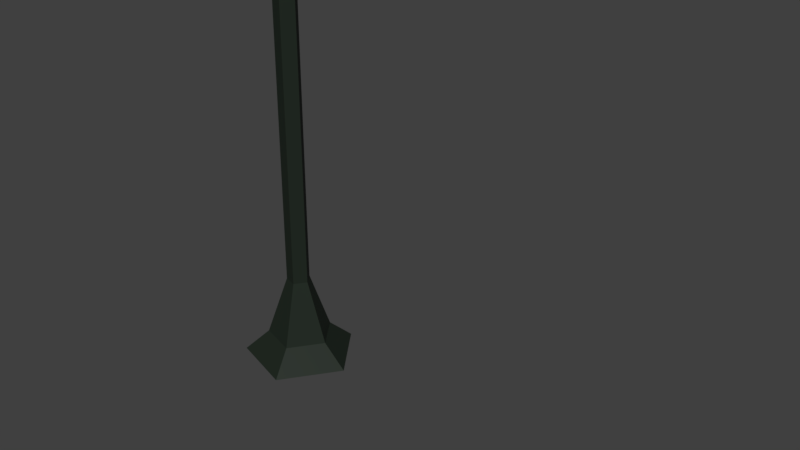 # Source: SM_Venus.blend  (saved by Blender 2.80.75; exported with 4.5.12 LTS)
import bpy
from mathutils import Matrix  # noqa: F401  (used for matrix-valued properties, if any)

bpy.ops.wm.read_factory_settings(use_empty=True)
scene = bpy.context.scene
scene.name = 'Scene'

# ---- materials (node trees are filled in below, after node groups)
mat_venus = bpy.data.materials.new('Venus')
mat_mouth_inside = bpy.data.materials.new('Mouth Inside')

# ---- material node trees
mat_venus.use_nodes = True; mat_venus.node_tree.nodes.clear()
_N = mat_venus.node_tree.nodes; _L = mat_venus.node_tree.links
n0 = _N.new('ShaderNodeOutputMaterial'); n0.name = 'Material Output'; n0.location = (300, 300)
n1 = _N.new('ShaderNodeBsdfPrincipled'); n1.name = 'Principled BSDF'; n1.location = (10, 300)
n1.distribution = 'GGX'
n1.subsurface_method = 'BURLEY'
n1.inputs[0].default_value = (0.01546, 0.02284, 0.01614, 1.0)
n1.inputs[3].default_value = 1.45
n1.inputs[13].default_value = 0.1051
n1.inputs[27].default_value = (0.0, 0.0, 0.0, 1.0)
n1.inputs[28].default_value = 1.0
_L.new(n1.outputs[0], n0.inputs[0])
n0.is_active_output = True
mat_mouth_inside.use_nodes = True; mat_mouth_inside.node_tree.nodes.clear()
_N = mat_mouth_inside.node_tree.nodes; _L = mat_mouth_inside.node_tree.links
n0 = _N.new('ShaderNodeOutputMaterial'); n0.name = 'Material Output'; n0.location = (300, 300)
n1 = _N.new('ShaderNodeBsdfPrincipled'); n1.name = 'Principled BSDF'; n1.location = (10, 300)
n1.distribution = 'GGX'
n1.subsurface_method = 'BURLEY'
n1.inputs[0].default_value = (0.04369, 0.0001159, 0.0006923, 1.0)
n1.inputs[3].default_value = 1.45
n1.inputs[13].default_value = 0.2333
n1.inputs[27].default_value = (0.0, 0.0, 0.0, 1.0)
n1.inputs[28].default_value = 1.0
_L.new(n1.outputs[0], n0.inputs[0])
n0.is_active_output = True

# ---- world
world_world = bpy.data.worlds.new('World'); scene.world = world_world
world_world.color = (0.05088, 0.05088, 0.05088)
world_world.use_sun_shadow = False
world_world.sun_shadow_jitter_overblur = 0.0

# ---- meshes
me_venus = bpy.data.meshes.new('Venus')
me_venus.from_pydata([(-0.01793, 0.6479, -2.929), (-0.03553, -0.6656, -2.964), (0.05945, -0.7007, -2.964), (0.1493, -0.6655, -2.946), (0.2276, -0.6236, -2.946), (0.4043, -0.4936, -2.938), (0.4462, -0.4441, -2.938), (0.5885, -0.2375, -2.936), (0.6231, -0.1782, -2.936), (0.6345, 4.417e-07, -2.964), (0.6166, 0.0982, -2.937), (0.6117, 0.1746, -2.937), (0.5419, 0.3421, -2.949), (0.4959, 0.4046, -2.949), (0.3087, 0.5865, -2.947), (0.2397, 0.6362, -2.946), (0.05944, 0.7007, -2.964), (-0.0755, 0.2382, -2.927), (-0.07123, -0.2382, -2.947), (-0.1155, -2.655e-07, -2.932), (-0.01581, 2.582e-08, -2.976), (0.1035, 9.473e-08, -3.029), (0.2336, 1.694e-07, -3.035), (0.3569, 2.753e-07, -3.031), (0.4608, 3.435e-07, -3.01), (0.5415, 4.186e-07, -2.975), (0.6016, 4.491e-07, -2.97), (-0.01774, 0.652, -2.844), (-0.0244, -0.6609, -2.844), (0.05945, -0.7007, -2.866), (0.1493, -0.6655, -2.884), (0.2276, -0.6236, -2.884), (0.4043, -0.4936, -2.892), (0.4462, -0.4441, -2.892), (0.5885, -0.2375, -2.888), (0.6231, -0.1782, -2.888), (0.6345, 4.417e-07, -2.866), (0.6177, 0.09811, -2.883), (0.6127, 0.1745, -2.883), (0.5422, 0.3421, -2.895), (0.4961, 0.4046, -2.894), (0.3094, 0.5865, -2.887), (0.2404, 0.6362, -2.886), (0.05944, 0.7007, -2.866), (-0.05126, -1.009e-07, -2.855), (0.09114, 9.176e-08, -2.887), (0.2362, 1.659e-07, -2.911), (0.3603, 2.726e-07, -2.912), (0.4652, 3.42e-07, -2.901), (0.543, 4.192e-07, -2.881), (0.6008, 4.488e-07, -2.87), (0.6142, 0.1364, -2.937), (0.6152, 0.1363, -2.883), (0.6171, 0.09816, -2.91), (0.6122, 0.1746, -2.91), (0.7771, 0.1562, -2.887), (0.5189, 0.3733, -2.949), (0.5191, 0.3733, -2.895), (0.5421, 0.3421, -2.922), (0.496, 0.4046, -2.922), (0.6125, 0.4514, -2.892), (0.2742, 0.6113, -2.946), (0.2749, 0.6113, -2.887), (0.2401, 0.6362, -2.916), (0.3091, 0.5865, -2.917), (0.3361, 0.7327, -2.887), (0.6058, -0.2079, -2.936), (0.6058, -0.2079, -2.888), (0.6231, -0.1782, -2.912), (0.5885, -0.2375, -2.912), (0.7343, -0.2705, -2.884), (0.4253, -0.4689, -2.938), (0.4253, -0.4689, -2.892), (0.4043, -0.4936, -2.915), (0.4462, -0.4441, -2.915), (0.5455, -0.5642, -2.885), (0.1885, -0.6446, -2.946), (0.1885, -0.6446, -2.884), (0.1493, -0.6655, -2.915), (0.2276, -0.6236, -2.915), (0.2037, -0.7917, -2.885), (0.08366, -0.2949, -0.002413), (-0.2638, -0.1833, -0.002413), (-0.265, 0.1816, -0.002413), (0.08166, 0.2956, -0.002413), (0.2972, 0.001056, -0.002413), (0.006711, -0.0608, -0.4567), (-0.06492, -0.03779, -0.4567), (-0.06517, 0.03744, -0.4567), (0.006297, 0.06093, -0.4567), (0.05072, 0.000218, -0.4567), (0.006711, -0.0608, -0.9159), (-0.06492, -0.03779, -0.9159), (-0.06517, 0.03744, -0.9159), (0.006297, 0.06093, -0.9159), (0.05072, 0.0002179, -0.9159), (0.006711, -0.0608, -1.375), (-0.06492, -0.03779, -1.375), (-0.06517, 0.03744, -1.375), (0.006297, 0.06093, -1.375), (0.05072, 0.0002177, -1.375), (0.006711, -0.0608, -1.834), (-0.06492, -0.03779, -1.834), (-0.06517, 0.03744, -1.834), (0.006297, 0.06093, -1.834), (0.05072, 0.0002176, -1.834), (0.006711, -0.0608, -2.293), (-0.06492, -0.03779, -2.293), (-0.06517, 0.03744, -2.293), (0.006297, 0.06093, -2.293), (0.05072, 0.0002174, -2.293), (-0.01327, -0.242, -2.736), (-0.2223, -0.1529, -2.741), (-0.2233, 0.1515, -2.741), (-0.01327, 0.2231, -2.736), (-0.01327, -0.01522, -2.736), (0.02063, -0.1031, -2.587), (-0.1009, -0.06411, -2.587), (0.01993, 0.1034, -2.587), (0.09529, 0.0003688, -2.587), (-0.1013, 0.06351, -2.587), (-0.1576, -0.1056, -0.1229), (-0.1583, 0.1047, -0.1229), (0.1656, 0.0006085, -0.1229), (0.04258, -0.1699, -0.1229), (0.04143, 0.1703, -0.1229), (-0.01327, -0.6562, -2.732), (-0.01327, 0.6562, -2.732), (0.07442, 0.6464, -2.731), (0.1203, 0.6172, -2.748), (0.197, 0.5895, -2.748), (0.3912, 0.5022, -2.755), (0.4347, 0.4616, -2.755), (0.5855, 0.2345, -2.761), (0.6276, 0.1881, -2.761), (0.6429, -8.294e-07, -2.732), (0.6309, -0.03673, -2.749), (0.6253, -0.1135, -2.749), (0.533, -0.2703, -2.762), (0.4652, -0.3709, -2.752), (0.3035, -0.5411, -2.749), (0.2378, -0.5832, -2.749), (0.05185, -0.6588, -2.731), (0.009044, -4.561e-07, -2.73), (0.147, -4.956e-07, -2.68), (0.2747, -5.581e-07, -2.666), (0.3879, -6.567e-07, -2.671), (0.4833, -7.255e-07, -2.689), (0.5574, -8.051e-07, -2.722), (0.6126, -8.343e-07, -2.726), (0.07447, 0.6465, -2.822), (0.1203, 0.6172, -2.805), (0.197, 0.5895, -2.805), (0.3911, 0.5022, -2.797), (0.4347, 0.4616, -2.797), (0.5856, 0.2345, -2.805), (0.6277, 0.1881, -2.805), (0.6429, -8.588e-07, -2.822), (0.631, -0.03663, -2.803), (0.6254, -0.1134, -2.803), (0.5331, -0.2702, -2.807), (0.4652, -0.3708, -2.8), (0.3036, -0.5411, -2.804), (0.2378, -0.5832, -2.804), (0.05185, -0.6588, -2.822), (0.008792, -4.859e-07, -2.822), (0.1439, -5.311e-07, -2.803), (0.2771, -5.921e-07, -2.781), (0.3911, -6.896e-07, -2.779), (0.4874, -7.568e-07, -2.79), (0.5589, -8.336e-07, -2.808), (0.6119, -8.642e-07, -2.818), (0.6281, -0.07514, -2.749), (0.6282, -0.07504, -2.803), (0.631, -0.03668, -2.776), (0.6254, -0.1135, -2.776), (0.7915, -0.08826, -2.803), (0.5237, -0.3217, -2.752), (0.5238, -0.3216, -2.8), (0.5331, -0.2703, -2.784), (0.4652, -0.3708, -2.776), (0.6914, -0.3547, -2.804), (0.2707, -0.5622, -2.749), (0.2707, -0.5621, -2.804), (0.2378, -0.5832, -2.777), (0.3035, -0.5411, -2.777), (0.3548, -0.6579, -2.804), (0.6066, 0.2113, -2.761), (0.6066, 0.2113, -2.805), (0.6277, 0.1881, -2.783), (0.5855, 0.2345, -2.783), (0.7001, 0.315, -2.807), (0.4129, 0.4819, -2.755), (0.4129, 0.4819, -2.797), (0.3911, 0.5022, -2.776), (0.4347, 0.4616, -2.776), (0.503, 0.5665, -2.804), (0.1587, 0.6034, -2.748), (0.1587, 0.6034, -2.805), (0.1203, 0.6172, -2.776), (0.197, 0.5895, -2.776), (0.1864, 0.8222, -2.804), (-0.2578, -0.1529, -2.812), (-0.2589, 0.1515, -2.812), (-0.2312, -0.1485, -2.869), (-0.2322, 0.156, -2.869), (-0.2045, -0.1485, -2.88), (-0.2056, 0.156, -2.88), (-0.1955, -0.4567, -2.867), (-0.2133, -0.4028, -2.822), (-0.1778, 0.4745, -2.867), (-0.1822, 0.3628, -2.822), (-0.2133, -0.4028, -2.732), (-0.1822, 0.3628, -2.732)], [], [(1, 18, 19, 20), (20, 19, 17, 0), (2, 1, 20, 21), (21, 20, 0, 16), (3, 2, 21, 22), (22, 21, 16, 15), (76, 3, 22), (14, 23, 61), (5, 4, 23, 24), (24, 23, 14, 13), (71, 5, 24), (12, 25, 56), (7, 6, 25, 26), (26, 25, 12, 11), (66, 7, 26), (10, 9, 51), (29, 45, 44, 28), (45, 43, 27, 44), (30, 46, 45, 29), (46, 42, 43, 45), (31, 47, 77), (42, 46, 62), (32, 48, 47, 31), (48, 40, 41, 47), (33, 49, 72), (40, 48, 57), (34, 50, 49, 33), (50, 38, 39, 49), (35, 36, 67), (38, 50, 52), (65, 63, 42, 62), (70, 68, 35, 67), (15, 16, 63), (8, 9, 68), (1, 2, 29, 28), (16, 0, 27, 43), (37, 36, 53), (30, 29, 78), (209, 204, 206, 208), (55, 54, 38, 52), (80, 79, 31, 77), (205, 211, 210, 207), (11, 12, 54), (32, 31, 73), (1, 28, 209, 208), (60, 59, 40, 57), (75, 74, 33, 72), (27, 0, 210, 211), (13, 14, 59), (34, 33, 69), (54, 39, 38), (58, 39, 54), (53, 55, 52, 37), (10, 51, 55, 53), (51, 11, 54, 55), (9, 10, 53), (36, 9, 53), (36, 37, 52), (50, 36, 52), (26, 11, 51), (9, 26, 51), (12, 58, 54), (59, 41, 40), (64, 41, 59), (58, 60, 57, 39), (12, 56, 60, 58), (56, 13, 59, 60), (49, 39, 57), (48, 49, 57), (24, 13, 56), (25, 24, 56), (14, 64, 59), (63, 43, 42), (16, 43, 63), (64, 65, 62, 41), (14, 61, 65, 64), (61, 15, 63, 65), (47, 41, 62), (46, 47, 62), (22, 15, 61), (23, 22, 61), (6, 7, 69), (74, 6, 69), (68, 36, 35), (9, 36, 68), (69, 70, 67, 34), (7, 66, 70, 69), (66, 8, 68, 70), (67, 50, 34), (36, 50, 67), (8, 66, 9), (9, 66, 26), (33, 74, 69), (73, 75, 72, 32), (5, 71, 75, 73), (71, 6, 74, 75), (4, 5, 73), (79, 4, 73), (72, 48, 32), (49, 48, 72), (6, 71, 25), (25, 71, 24), (31, 79, 73), (78, 80, 77, 30), (3, 76, 80, 78), (76, 4, 79, 80), (2, 3, 78), (29, 2, 78), (77, 46, 30), (47, 46, 77), (4, 76, 23), (23, 76, 22), (82, 81, 85, 84, 83), (90, 95, 94, 89), (122, 88, 87, 121), (124, 86, 90, 123), (125, 89, 88, 122), (121, 87, 86, 124), (123, 90, 89, 125), (91, 96, 100, 95), (88, 93, 92, 87), (86, 91, 95, 90), (89, 94, 93, 88), (87, 92, 91, 86), (100, 105, 104, 99), (94, 99, 98, 93), (92, 97, 96, 91), (95, 100, 99, 94), (93, 98, 97, 92), (101, 106, 110, 105), (98, 103, 102, 97), (96, 101, 105, 100), (99, 104, 103, 98), (97, 102, 101, 96), (117, 112, 111, 116), (104, 109, 108, 103), (102, 107, 106, 101), (105, 110, 109, 104), (103, 108, 107, 102), (112, 113, 114, 115, 111), (119, 115, 114, 118), (120, 113, 112, 117), (116, 111, 115, 119), (118, 114, 113, 120), (109, 118, 120, 108), (106, 116, 119, 110), (108, 120, 117, 107), (110, 119, 118, 109), (107, 117, 116, 106), (85, 123, 125, 84), (82, 121, 124, 81), (84, 125, 122, 83), (81, 124, 123, 85), (83, 122, 121, 82), (127, 114, 115, 143), (143, 115, 111, 126), (128, 127, 143, 144), (144, 143, 126, 142), (129, 128, 144, 145), (145, 144, 142, 141), (197, 129, 145), (140, 146, 182), (131, 130, 146, 147), (147, 146, 140, 139), (192, 131, 147), (138, 148, 177), (133, 132, 148, 149), (149, 148, 138, 137), (187, 133, 149), (136, 135, 172), (27, 165, 44), (165, 28, 44), (150, 166, 165, 27), (166, 164, 28, 165), (151, 167, 166, 150), (167, 163, 164, 166), (152, 168, 198), (163, 167, 183), (153, 169, 168, 152), (169, 161, 162, 168), (154, 170, 193), (161, 169, 178), (155, 171, 170, 154), (171, 159, 160, 170), (156, 157, 188), (159, 171, 173), (186, 184, 163, 183), (191, 189, 156, 188), (141, 142, 184), (134, 135, 189), (127, 128, 150, 27), (142, 126, 28, 164), (158, 157, 174), (151, 150, 199), (202, 204, 209), (176, 175, 159, 173), (201, 200, 152, 198), (211, 205, 203), (137, 138, 175), (153, 152, 194), (209, 212, 112, 202), (181, 180, 161, 178), (196, 195, 154, 193), (211, 203, 113, 213), (139, 140, 180), (155, 154, 190), (175, 160, 159), (179, 160, 175), (174, 176, 173, 158), (136, 172, 176, 174), (172, 137, 175, 176), (135, 136, 174), (157, 135, 174), (157, 158, 173), (171, 157, 173), (149, 137, 172), (135, 149, 172), (138, 179, 175), (180, 162, 161), (185, 162, 180), (179, 181, 178, 160), (138, 177, 181, 179), (177, 139, 180, 181), (170, 160, 178), (169, 170, 178), (147, 139, 177), (148, 147, 177), (140, 185, 180), (184, 164, 163), (142, 164, 184), (185, 186, 183, 162), (140, 182, 186, 185), (182, 141, 184, 186), (168, 162, 183), (167, 168, 183), (145, 141, 182), (146, 145, 182), (132, 133, 190), (195, 132, 190), (189, 157, 156), (135, 157, 189), (190, 191, 188, 155), (133, 187, 191, 190), (187, 134, 189, 191), (188, 171, 155), (157, 171, 188), (134, 187, 135), (135, 187, 149), (154, 195, 190), (194, 196, 193, 153), (131, 192, 196, 194), (192, 132, 195, 196), (130, 131, 194), (200, 130, 194), (193, 169, 153), (170, 169, 193), (132, 192, 148), (148, 192, 147), (152, 200, 194), (199, 201, 198, 151), (129, 197, 201, 199), (197, 130, 200, 201), (128, 129, 199), (150, 128, 199), (198, 167, 151), (168, 167, 198), (130, 197, 146), (146, 197, 145), (112, 113, 203, 202), (202, 203, 205, 204), (204, 205, 207, 206), (207, 17, 19), (206, 207, 19), (206, 19, 18), (18, 1, 208, 206), (0, 17, 207, 210), (126, 212, 209, 28), (27, 211, 213, 127), (114, 127, 213, 113), (112, 212, 126, 111)])
me_venus.polygons.foreach_set('material_index', [0, 0, 0, 0, 0, 0, 0, 0, 0, 0, 0, 0, 0, 0, 0, 0, 1, 1, 1, 1, 1, 1, 1, 1, 1, 1, 1, 1, 1, 1, 0, 0, 0, 0, 0, 0, 0, 1, 0, 0, 0, 0, 0, 0, 0, 0, 0, 0, 0, 0, 0, 0, 0, 0, 0, 0, 0, 1, 1, 0, 0, 0, 0, 0, 0, 0, 0, 1, 1, 0, 0, 0, 0, 0, 0, 0, 0, 1, 1, 0, 0, 0, 0, 0, 0, 0, 0, 0, 1, 1, 0, 0, 0, 0, 0, 0, 0, 0, 1, 1, 0, 0, 0, 0, 0, 0, 0, 0, 1, 1, 0, 0, 0, 0, 0, 0, 0, 0, 0, 0, 0, 0, 0, 0, 0, 0, 0, 0, 0, 0, 0, 0, 0, 0, 0, 0, 0, 0, 0, 0, 0, 0, 0, 0, 0, 0, 0, 0, 0, 0, 0, 0, 0, 0, 0, 0, 0, 0, 0, 0, 0, 0, 0, 0, 0, 0, 0, 0, 0, 0, 1, 1, 1, 1, 1, 1, 1, 1, 1, 1, 1, 1, 1, 1, 1, 1, 0, 0, 0, 0, 0, 0, 0, 0, 0, 0, 0, 0, 0, 0, 0, 0, 0, 0, 0, 0, 1, 0, 0, 0, 0, 0, 0, 1, 1, 0, 0, 0, 0, 0, 0, 0, 0, 1, 1, 0, 0, 0, 0, 0, 0, 0, 0, 1, 1, 0, 0, 0, 0, 0, 0, 0, 0, 0, 1, 1, 0, 0, 0, 0, 0, 0, 0, 0, 1, 1, 0, 0, 0, 0, 0, 0, 0, 0, 1, 1, 0, 0, 0, 0, 0, 0, 0, 0, 0, 0, 0, 0, 0, 0])
_uv = me_venus.uv_layers.new(name='UVMap')
_uv.uv.foreach_set('vector', [0.0, 0.0, 0.0, 0.0, 0.0, 0.0, 0.0, 0.0, 0.0, 0.0, 0.0, 0.0, 0.0, 0.0, 0.0, 0.0, 0.0, 0.0, 0.0, 0.0, 0.0, 0.0, 0.0, 0.0, 0.0, 0.0, 0.0, 0.0, 0.0, 0.0, 0.0, 0.0, 0.0, 0.0, 0.0, 0.0, 0.0, 0.0, 0.0, 0.0, 0.0, 0.0, 0.0, 0.0, 0.0, 0.0, 0.0, 0.0, 0.0, 0.0, 0.0, 0.0, 0.0, 0.0, 0.0, 0.0, 0.0, 0.0, 0.0, 0.0, 0.0, 0.0, 0.0, 0.0, 0.0, 0.0, 0.0, 0.0, 0.0, 0.0, 0.0, 0.0, 0.0, 0.0, 0.0, 0.0, 0.0, 0.0, 0.0, 0.0, 0.0, 0.0, 0.0, 0.0, 0.0, 0.0, 0.0, 0.0, 0.0, 0.0, 0.0, 0.0, 0.0, 0.0, 0.0, 0.0, 0.0, 0.0, 0.0, 0.0, 0.0, 0.0, 0.0, 0.0, 0.0, 0.0, 0.0, 0.0, 0.0, 0.0, 0.0, 0.0, 0.0, 0.0, 0.0, 0.0, 0.0, 0.0, 0.0, 0.0, 0.0, 0.0, 0.0, 0.0, 0.0, 0.0, 0.0, 0.0, 0.0, 0.0, 0.0, 0.0, 0.0, 0.0, 0.0, 0.0, 0.0, 0.0, 0.0, 0.0, 0.0, 0.0, 0.0, 0.0, 0.0, 0.0, 0.0, 0.0, 0.0, 0.0, 0.0, 0.0, 0.0, 0.0, 0.0, 0.0, 0.0, 0.0, 0.0, 0.0, 0.0, 0.0, 0.0, 0.0, 0.0, 0.0, 0.0, 0.0, 0.0, 0.0, 0.0, 0.0, 0.0, 0.0, 0.0, 0.0, 0.0, 0.0, 0.0, 0.0, 0.0, 0.0, 0.0, 0.0, 0.0, 0.0, 0.0, 0.0, 0.0, 0.0, 0.0, 0.0, 0.0, 0.0, 0.0, 0.0, 0.0, 0.0, 0.0, 0.0, 0.0, 0.0, 0.0, 0.0, 0.0, 0.0, 0.0, 0.0, 0.0, 0.0, 0.0, 0.0, 0.0, 0.0, 0.0, 0.0, 0.0, 0.0, 0.0, 0.0, 0.0, 0.0, 0.0, 0.0, 0.0, 0.0, 0.0, 0.0, 0.0, 0.0, 0.0, 0.0, 0.0, 0.0, 0.0, 0.0, 0.0, 0.0, 0.0, 0.0, 0.0, 0.0, 0.0, 0.0, 0.0, 0.0, 0.0, 0.0, 0.0, 0.0, 0.0, 0.0, 0.0, 0.0, 0.0, 0.0, 0.0, 0.0, 0.0, 0.0, 0.0, 0.0, 0.0, 0.0, 0.0, 0.0, 0.0, 0.0, 0.0, 0.0, 0.0, 0.0, 0.0, 0.0, 0.0, 0.0, 0.0, 0.0, 0.0, 0.0, 0.0, 0.0, 0.0, 0.0, 0.0, 0.0, 0.0, 0.0, 0.0, 0.0, 0.0, 0.0, 0.0, 0.0, 0.0, 0.0, 0.0, 0.0, 0.0, 0.0, 0.0, 0.0, 0.0, 0.0, 0.0, 0.0, 0.0, 0.0, 0.0, 0.0, 0.0, 0.0, 0.0, 0.0, 0.0, 0.0, 0.0, 0.0, 0.0, 0.0, 0.0, 0.0, 0.0, 0.0, 0.0, 0.0, 0.0, 0.0, 0.0, 0.0, 0.0, 0.0, 0.0, 0.0, 0.0, 0.0, 0.0, 0.0, 0.0, 0.0, 0.0, 0.0, 0.0, 0.0, 0.0, 0.0, 0.0, 0.0, 0.0, 0.0, 0.0, 0.0, 0.0, 0.0, 0.0, 0.0, 0.0, 0.0, 0.0, 0.0, 0.0, 0.0, 0.0, 0.0, 0.0, 0.0, 0.0, 0.0, 0.0, 0.0, 0.0, 0.0, 0.0, 0.0, 0.0, 0.0, 0.0, 0.0, 0.0, 0.0, 0.0, 0.0, 0.0, 0.0, 0.0, 0.0, 0.0, 0.0, 0.0, 0.0, 0.0, 0.0, 0.0, 0.0, 0.0, 0.0, 0.0, 0.0, 0.0, 0.0, 0.0, 0.0, 0.0, 0.0, 0.0, 0.0, 0.0, 0.0, 0.0, 0.0, 0.0, 0.0, 0.0, 0.0, 0.0, 0.0, 0.0, 0.0, 0.0, 0.0, 0.0, 0.0, 0.0, 0.0, 0.0, 0.0, 0.0, 0.0, 0.0, 0.0, 0.0, 0.0, 0.0, 0.0, 0.0, 0.0, 0.0, 0.0, 0.0, 0.0, 0.0, 0.0, 0.0, 0.0, 0.0, 0.0, 0.0, 0.0, 0.0, 0.0, 0.0, 0.0, 0.0, 0.0, 0.0, 0.0, 0.0, 0.0, 0.0, 0.0, 0.0, 0.0, 0.0, 0.0, 0.0, 0.0, 0.0, 0.0, 0.0, 0.0, 0.0, 0.0, 0.0, 0.0, 0.0, 0.0, 0.0, 0.0, 0.0, 0.0, 0.0, 0.0, 0.0, 0.0, 0.0, 0.0, 0.0, 0.0, 0.0, 0.0, 0.0, 0.0, 0.0, 0.0, 0.0, 0.0, 0.0, 0.0, 0.0, 0.0, 0.0, 0.0, 0.0, 0.0, 0.0, 0.0, 0.0, 0.0, 0.0, 0.0, 0.0, 0.0, 0.0, 0.0, 0.0, 0.0, 0.0, 0.0, 0.0, 0.0, 0.0, 0.0, 0.0, 0.0, 0.0, 0.0, 0.0, 0.0, 0.0, 0.0, 0.0, 0.0, 0.0, 0.0, 0.0, 0.0, 0.0, 0.0, 0.0, 0.0, 0.0, 0.0, 0.0, 0.0, 0.0, 0.0, 0.0, 0.0, 0.0, 0.0, 0.0, 0.0, 0.0, 0.0, 0.0, 0.0, 0.0, 0.0, 0.0, 0.0, 0.0, 0.0, 0.0, 0.0, 0.0, 0.0, 0.0, 0.0, 0.0, 0.0, 0.0, 0.0, 0.0, 0.0, 0.0, 0.0, 0.0, 0.0, 0.0, 0.0, 0.0, 0.0, 0.0, 0.0, 0.0, 0.0, 0.0, 0.0, 0.0, 0.0, 0.0, 0.0, 0.0, 0.0, 0.0, 0.0, 0.0, 0.0, 0.0, 0.0, 0.0, 0.0, 0.0, 0.0, 0.0, 0.0, 0.0, 0.0, 0.0, 0.0, 0.0, 0.0, 0.0, 0.0, 0.0, 0.0, 0.0, 0.0, 0.0, 0.0, 0.0, 0.0, 0.0, 0.0, 0.0, 0.0, 0.0, 0.0, 0.0, 0.0, 0.0, 0.0, 0.0, 0.0, 0.0, 0.0, 0.0, 0.0, 0.0, 0.0, 0.0, 0.0, 0.0, 0.0, 0.0, 0.0, 0.0, 0.0, 0.0, 0.0, 0.0, 0.0, 0.0, 0.0, 0.0, 0.0, 0.0, 0.0, 0.0, 0.0, 0.0, 0.0, 0.0, 0.0, 0.0, 0.0, 0.0, 0.0, 0.0, 0.0, 0.0, 0.0, 0.0, 0.0, 0.0, 0.0, 0.0, 0.0, 0.0, 0.0, 0.0, 0.0, 0.0, 0.0, 0.0, 0.0, 0.0, 0.0, 0.0, 0.0, 0.0, 0.0, 0.0, 0.0, 0.0, 0.0, 0.0, 0.0, 0.0, 0.0, 0.0, 0.0, 0.0, 0.0, 0.0, 0.0, 0.0, 0.0, 0.0, 0.0, 0.0, 0.0, 0.0, 0.0, 0.0, 0.0, 0.0, 0.0, 0.0, 0.0, 0.0, 0.0, 0.0, 0.0, 0.0, 0.0, 0.0, 0.0, 0.0, 0.0, 0.0, 0.0, 0.0, 0.0, 0.0, 0.0, 0.0, 0.0, 0.0, 0.0, 0.0, 0.0, 0.0, 0.0, 0.0, 0.0, 0.0, 0.0, 0.0, 0.0, 0.0, 0.0, 0.0, 0.0, 0.0, 0.0, 0.0, 0.0, 0.0, 0.0, 0.0, 0.0, 0.0, 0.0, 0.0, 0.0, 0.0, 0.0, 0.0, 0.0, 0.0, 0.0, 0.0, 0.0, 0.0, 0.0, 0.0, 0.0, 0.0, 0.0, 0.0, 0.0, 0.0, 0.0, 0.0, 0.0, 0.0, 0.0, 0.0, 0.0, 0.0, 0.0, 0.0, 0.0, 0.0, 0.0, 0.0, 0.0, 0.0, 0.0, 0.0, 0.0, 0.0, 0.0, 0.0, 0.0, 0.0, 0.0, 0.0, 0.0, 0.0, 0.0, 0.0, 0.0, 0.0, 0.0, 0.0, 0.0, 0.0, 0.0, 0.0, 0.0, 0.0, 0.0, 0.0, 0.0, 0.0, 0.0, 0.0, 0.0, 0.0, 0.0, 0.0, 0.0, 0.0, 0.0, 0.0, 0.0, 0.0, 0.0, 0.0, 0.0, 0.0, 0.0, 0.0, 0.0, 0.0, 0.0, 0.0, 0.0, 0.0, 0.0, 0.0, 0.0, 0.0, 0.0, 0.0, 0.0, 0.0, 0.0, 0.0, 0.0, 0.0, 0.0, 0.0, 0.0, 0.0, 0.0, 0.0, 0.0, 0.0, 0.0, 0.0, 0.0, 0.0, 0.0, 0.0, 0.0, 0.0, 0.0, 0.0, 0.0, 0.0, 0.0, 0.0, 0.0, 0.0, 0.0, 0.0, 0.0, 0.0, 0.0, 0.0, 0.0, 0.0, 0.0, 0.0, 0.0, 0.0, 0.0, 0.0, 0.0, 0.0, 0.0, 0.0, 0.0, 0.0, 0.0, 0.0, 0.0, 0.0, 0.0, 0.0, 0.0, 0.0, 0.0, 0.0, 0.0, 0.0, 0.0, 0.0, 0.0, 0.0, 0.0, 0.0, 0.0, 0.0, 0.0, 0.0, 0.0, 0.0, 0.0, 0.0, 0.0, 0.0, 0.0, 0.0, 0.0, 0.0, 0.0, 0.0, 0.0, 0.0, 0.0, 0.0, 0.0, 0.0, 0.0, 0.0, 0.0, 0.0, 0.0, 0.0, 0.0, 0.0, 0.0, 0.0, 0.0, 0.0, 0.0, 0.0, 0.0, 0.0, 0.0, 0.0, 0.0, 0.0, 0.0, 0.0, 0.0, 0.0, 0.0, 0.0, 0.0, 0.0, 0.0, 0.0, 0.0, 0.0, 0.0, 0.0, 0.0, 0.0, 0.0, 0.0, 0.0, 0.0, 0.0, 0.0, 0.0, 0.0, 0.0, 0.0, 0.0, 0.0, 0.0, 0.0, 0.0, 0.0, 0.0, 0.0, 0.0, 0.0, 0.0, 0.0, 0.0, 0.0, 0.0, 0.0, 0.0, 0.0, 0.0, 0.0, 0.0, 0.0, 0.0, 0.0, 0.0, 0.0, 0.0, 0.0, 0.0, 0.0, 0.0, 0.0, 0.0, 0.0, 0.0, 0.0, 0.0, 0.0, 0.0, 0.0, 0.0, 0.0, 0.0, 0.0, 0.0, 0.0, 0.0, 0.0, 0.0, 0.0, 0.0, 0.0, 0.0, 0.0, 0.0, 0.0, 0.0, 0.0, 0.0, 0.0, 0.0, 0.0, 0.0, 0.0, 0.0, 0.0, 0.0, 0.0, 0.0, 0.0, 0.0, 0.0, 0.0, 0.0, 0.0, 0.0, 0.0, 0.0, 0.0, 0.0, 0.0, 0.0, 0.0, 0.0, 0.0, 0.0, 0.0, 0.0, 0.0, 0.0, 0.0, 0.0, 0.0, 0.0, 0.0, 0.0, 0.0, 0.0, 0.0, 0.0, 0.0, 0.0, 0.0, 0.0, 0.0, 0.0, 0.0, 0.0, 0.0, 0.0, 0.0, 0.0, 0.0, 0.0, 0.0, 0.0, 0.0, 0.0, 0.0, 0.0, 0.0, 0.0, 0.0, 0.0, 0.0, 0.0, 0.0, 0.0, 0.0, 0.0, 0.0, 0.0, 0.0, 0.0, 0.0, 0.0, 0.0, 0.0, 0.0, 0.0, 0.0, 0.0, 0.0, 0.0, 0.0, 0.0, 0.0, 0.0, 0.0, 0.0, 0.0, 0.0, 0.0, 0.0, 0.0, 0.0, 0.0, 0.0, 0.0, 0.0, 0.0, 0.0, 0.0, 0.0, 0.0, 0.0, 0.0, 0.0, 0.0, 0.0, 0.0, 0.0, 0.0, 0.0, 0.0, 0.0, 0.0, 0.0, 0.0, 0.0, 0.0, 0.0, 0.0, 0.0, 0.0, 0.0, 0.0, 0.0, 0.0, 0.0, 0.0, 0.0, 0.0, 0.0, 0.0, 0.0, 0.0, 0.0, 0.0, 0.0, 0.0, 0.0, 0.0, 0.0, 0.0, 0.0, 0.0, 0.0, 0.0, 0.0, 0.0, 0.0, 0.0, 0.0, 0.0, 0.0, 0.0, 0.0, 0.0, 0.0, 0.0, 0.0, 0.0, 0.0, 0.0, 0.0, 0.0, 0.0, 0.0, 0.0, 0.0, 0.0, 0.0, 0.0, 0.0, 0.0, 0.0, 0.0, 0.0, 0.0, 0.0, 0.0, 0.0, 0.0, 0.0, 0.0, 0.0, 0.0, 0.0, 0.0, 0.0, 0.0, 0.0, 0.0, 0.0, 0.0, 0.0, 0.0, 0.0, 0.0, 0.0, 0.0, 0.0, 0.0, 0.0, 0.0, 0.0, 0.0, 0.0, 0.0, 0.0, 0.0, 0.0, 0.0, 0.0, 0.0, 0.0, 0.0, 0.0, 0.0, 0.0, 0.0, 0.0, 0.0, 0.0, 0.0, 0.0, 0.0, 0.0, 0.0, 0.0, 0.0, 0.0, 0.0, 0.0, 0.0, 0.0, 0.0, 0.0, 0.0, 0.0, 0.0, 0.0, 0.0, 0.0, 0.0, 0.0, 0.0, 0.0, 0.0, 0.0, 0.0, 0.0, 0.0, 0.0, 0.0, 0.0, 0.0, 0.0, 0.0, 0.0, 0.0, 0.0, 0.0, 0.0, 0.0, 0.0, 0.0, 0.0, 0.0, 0.0, 0.0, 0.0, 0.0, 0.0, 0.0, 0.0, 0.0, 0.0, 0.0, 0.0, 0.0, 0.0, 0.0, 0.0, 0.0, 0.0, 0.0, 0.0, 0.0, 0.0, 0.0, 0.0, 0.0, 0.0, 0.0, 0.0, 0.0, 0.0, 0.0, 0.0, 0.0, 0.0, 0.0, 0.0, 0.0, 0.0, 0.0, 0.0, 0.0, 0.0, 0.0, 0.0, 0.0, 0.0, 0.0, 0.0, 0.0, 0.0, 0.0, 0.0, 0.0, 0.0, 0.0, 0.0, 0.0, 0.0, 0.0, 0.0, 0.0, 0.0, 0.0, 0.0, 0.0, 0.0, 0.0, 0.0, 0.0, 0.0, 0.0, 0.0, 0.0, 0.0, 0.0, 0.0, 0.0, 0.0, 0.0, 0.0, 0.0, 0.0, 0.0, 0.0, 0.0, 0.0, 0.0, 0.0, 0.0, 0.0, 0.0, 0.0, 0.0, 0.0, 0.0, 0.0, 0.0, 0.0, 0.0, 0.0, 0.0, 0.0, 0.0, 0.0, 0.0, 0.0, 0.0, 0.0, 0.0, 0.0, 0.0, 0.0, 0.0, 0.0, 0.0, 0.0, 0.0, 0.0, 0.0, 0.0, 0.0, 0.0, 0.0, 0.0, 0.0, 0.0, 0.0, 0.0, 0.0, 0.0, 0.0, 0.0, 0.0, 0.0, 0.0, 0.0, 0.0, 0.0, 0.0, 0.0, 0.0, 0.0, 0.0, 0.0, 0.0, 0.0, 0.0, 0.0, 0.0, 0.0, 0.0, 0.0, 0.0, 0.0, 0.0, 0.0, 0.0, 0.0, 0.0, 0.0, 0.0, 0.0, 0.0, 0.0, 0.0, 0.0, 0.0, 0.0, 0.0, 0.0, 0.0, 0.0, 0.0, 0.0, 0.0, 0.0, 0.0, 0.0, 0.0, 0.0, 0.0, 0.0, 0.0, 0.0, 0.0, 0.0, 0.0, 0.0, 0.0, 0.0, 0.0, 0.0, 0.0, 0.0, 0.0, 0.0, 0.0, 0.0, 0.0, 0.0, 0.0, 0.0, 0.0, 0.0, 0.0, 0.0, 0.0, 0.0, 0.0, 0.0, 0.0, 0.0, 0.0, 0.0, 0.0, 0.0, 0.0, 0.0, 0.0, 0.0, 0.0, 0.0, 0.0, 0.0, 0.0, 0.0, 0.0, 0.0, 0.0, 0.0, 0.0, 0.0, 0.0, 0.0, 0.0, 0.0, 0.0, 0.0, 0.0, 0.0, 0.0, 0.0, 0.0, 0.0, 0.0, 0.0, 0.0, 0.0, 0.0, 0.0, 0.0, 0.0, 0.0, 0.0, 0.0, 0.0, 0.0, 0.0, 0.0, 0.0, 0.0, 0.0, 0.0, 0.0, 0.0, 0.0, 0.0, 0.0, 0.0, 0.0, 0.0, 0.0, 0.0, 0.0, 0.0, 0.0, 0.0, 0.0, 0.0, 0.0, 0.0, 0.0, 0.0, 0.0, 0.0, 0.0, 0.0, 0.0, 0.0, 0.0, 0.0, 0.0, 0.0, 0.0, 0.0, 0.0, 0.0, 0.0, 0.0, 0.0, 0.0, 0.0, 0.0, 0.0, 0.0, 0.0, 0.0, 0.0, 0.0, 0.0, 0.0, 0.0, 0.0, 0.0, 0.0, 0.0, 0.0, 0.0, 0.0, 0.0, 0.0, 0.0, 0.0, 0.0, 0.0, 0.0, 0.0, 0.0, 0.0, 0.0, 0.0, 0.0, 0.0, 0.0, 0.0, 0.0, 0.0, 0.0, 0.0, 0.0, 0.0, 0.0, 0.0, 0.0, 0.0, 0.0, 0.0, 0.0, 0.0, 0.0, 0.0, 0.0, 0.0, 0.0, 0.0, 0.0, 0.0, 0.0, 0.0, 0.0, 0.0, 0.0, 0.0, 0.0, 0.0, 0.0, 0.0, 0.0, 0.0, 0.0, 0.0, 0.0, 0.0, 0.0, 0.0, 0.0, 0.0, 0.0, 0.0, 0.0, 0.0, 0.0, 0.0, 0.0, 0.0, 0.0, 0.0, 0.0, 0.0, 0.0, 0.0, 0.0, 0.0, 0.0, 0.0, 0.0, 0.0, 0.0, 0.0, 0.0, 0.0, 0.0, 0.0, 0.0, 0.0, 0.0, 0.0, 0.0, 0.0, 0.0, 0.0, 0.0, 0.0, 0.0, 0.0, 0.0, 0.0, 0.0, 0.0, 0.0, 0.0, 0.0, 0.0, 0.0, 0.0, 0.0, 0.0, 0.0, 0.0, 0.0, 0.0, 0.0, 0.0, 0.0, 0.0, 0.0, 0.0, 0.0, 0.0, 0.0, 0.0, 0.0, 0.0, 0.0, 0.0, 0.0, 0.0, 0.0, 0.0, 0.0, 0.0, 0.0, 0.0, 0.0, 0.0, 0.0, 0.0, 0.0, 0.0, 0.0, 0.0, 0.0, 0.0, 0.0, 0.0, 0.0, 0.0, 0.0, 0.0, 0.0, 0.0, 0.0, 0.0, 0.0, 0.0, 0.0, 0.0, 0.0, 0.0, 0.0, 0.0, 0.0, 0.0, 0.0, 0.0, 0.0, 0.0, 0.0, 0.0, 0.0, 0.0, 0.0, 0.0, 0.0, 0.0, 0.0, 0.0, 0.0, 0.0, 0.0, 0.0, 0.0, 0.0, 0.0, 0.0, 0.0, 0.0, 0.0, 0.0, 0.0, 0.0, 0.0, 0.0, 0.0, 0.0, 0.0, 0.0, 0.0, 0.0, 0.0, 0.0, 0.0, 0.0, 0.0, 0.0, 0.0, 0.0, 0.0, 0.0, 0.0, 0.0, 0.0, 0.0, 0.0, 0.0, 0.0, 0.0, 0.0, 0.0, 0.0, 0.0, 0.0, 0.0, 0.0, 0.0, 0.0, 0.0, 0.0, 0.0, 0.0, 0.0, 0.0, 0.0, 0.0, 0.0, 0.0, 0.0, 0.0, 0.0, 0.0, 0.0, 0.0, 0.0, 0.0, 0.0, 0.0, 0.0, 0.0, 0.0, 0.0, 0.0, 0.0, 0.0, 0.0, 0.0, 0.0, 0.0, 0.0, 0.0, 0.0, 0.0, 0.0, 0.0, 0.0, 0.0, 0.0, 0.0, 0.0, 0.0, 0.0, 0.0, 0.0, 0.0, 0.0, 0.0, 0.0, 0.0, 0.0, 0.0, 0.0, 0.0, 0.0, 0.0, 0.0, 0.0, 0.0, 0.0, 0.0, 0.0, 0.0, 0.0, 0.0, 0.0, 0.0, 0.0, 0.0, 0.0, 0.0, 0.0, 0.0, 0.0, 0.0, 0.0, 0.0, 0.0, 0.0, 0.0, 0.0, 0.0, 0.0, 0.0, 0.0, 0.0, 0.0, 0.0, 0.0, 0.0, 0.0, 0.0, 0.0, 0.0, 0.0, 0.0, 0.0, 0.0, 0.0, 0.0, 0.0, 0.0, 0.0, 0.0, 0.0])
me_venus.materials.append(mat_venus)
me_venus.materials.append(mat_mouth_inside)
me_venus.use_remesh_preserve_volume = False
me_venus.use_remesh_preserve_attributes = False
me_venus.use_mirror_vertex_groups = False
me_venus.update()
arm_armature = bpy.data.armatures.new('Armature')  # bones are not reproduced

# ---- objects
ob_venus = bpy.data.objects.new('Venus', me_venus)
ob_armature = bpy.data.objects.new('Armature', arm_armature)

# ---- transforms, parenting, visibility, modifiers, constraints
ob_venus.parent = ob_armature
ob_venus.location = (0.0, 0.0, 0.0)
ob_venus.rotation_euler = (3.142, 0.0, 0.0)
ob_venus.scale = (1.089, 1.089, 1.089)
ob_venus.lineart.crease_threshold = 0.0
_vg = ob_venus.vertex_groups.new(name='Mouth_Top')
_vg.add([0, 1, 2, 3, 4, 5, 6, 7, 8, 9, 10, 11, 12, 13, 14, 15, 16, 17, 18, 19, 20, 21, 22, 23, 24, 25, 26, 27, 28, 29, 30, 31, 32, 33, 34, 35, 36, 37, 38, 39, 40, 41, 42, 43, 44, 45, 46, 47, 48, 49, 50, 51, 52, 53, 54, 55, 56, 57, 58, 59, 60, 61, 62, 63, 64, 65, 66, 67, 68, 69, 70, 71, 72, 73, 74, 75, 76, 77, 78, 79, 80, 208, 209, 210, 211], 1.0, 'REPLACE')
_vg = ob_venus.vertex_groups.new(name='Stem')
_vg.add([81, 82, 83, 84, 85, 86, 87, 88, 89, 90, 91, 92, 93, 94, 95, 96, 97, 98, 99, 100, 101, 102, 103, 104, 105, 106, 107, 108, 109, 110, 111, 112, 113, 114, 115, 116, 117, 118, 119, 120, 121, 122, 123, 124, 125, 202, 203, 204, 205, 206, 207], 1.0, 'REPLACE')
_vg = ob_venus.vertex_groups.new(name='Mouth_Bottom')
_vg.add([126, 127, 128, 129, 130, 131, 132, 133, 134, 135, 136, 137, 138, 139, 140, 141, 142, 143, 144, 145, 146, 147, 148, 149, 150, 151, 152, 153, 154, 155, 156, 157, 158, 159, 160, 161, 162, 163, 164, 165, 166, 167, 168, 169, 170, 171, 172, 173, 174, 175, 176, 177, 178, 179, 180, 181, 182, 183, 184, 185, 186, 187, 188, 189, 190, 191, 192, 193, 194, 195, 196, 197, 198, 199, 200, 201, 212, 213], 1.0, 'REPLACE')
_vg = ob_venus.vertex_groups.new(name='Mouth_Inside_Bottom')
_vg.add([150, 151, 152, 153, 154, 155, 156, 157, 158, 159, 160, 161, 162, 163, 164, 165, 166, 167, 168, 169, 170, 171, 173, 175, 178, 183, 188, 193, 198], 1.0, 'REPLACE')
_vg = ob_venus.vertex_groups.new(name='Mouth_Inside_Top')
_vg.add([27, 28, 29, 30, 31, 32, 33, 34, 35, 36, 37, 38, 39, 40, 41, 42, 43, 44, 45, 46, 47, 48, 49, 50, 52, 57, 58, 62, 67, 72, 77, 78], 1.0, 'REPLACE')
_vg = ob_venus.vertex_groups.new(name='Bone')
for _i, _w in zip([81, 82, 83, 84, 85, 86, 87, 88, 89, 90, 121, 122, 123, 124, 125], [0.9999, 0.9998, 0.9999, 0.9999, 0.9999, 0.9957, 0.9941, 0.9941, 0.9957, 0.9969, 0.9997, 0.9997, 0.9998, 0.9998, 0.9998]): _vg.add([_i], _w, 'REPLACE')
_vg = ob_venus.vertex_groups.new(name='Bone.001')
for _i, _w in zip([91, 92, 93, 94, 95, 96, 97, 98, 99, 100], [0.9954, 0.9938, 0.9938, 0.9954, 0.9967, 0.9954, 0.9938, 0.9938, 0.9954, 0.9967]): _vg.add([_i], _w, 'REPLACE')
_vg = ob_venus.vertex_groups.new(name='Bone.002')
for _i, _w in zip([101, 102, 103, 104, 105], [0.9909, 0.9876, 0.9876, 0.9909, 0.9934]): _vg.add([_i], _w, 'REPLACE')
_vg = ob_venus.vertex_groups.new(name='Bone.003')
for _i, _w in zip([106, 107, 108, 109, 110, 116, 117, 118, 119, 120], [0.9851, 0.9789, 0.9789, 0.9853, 0.9913, 0.06839, 0.00782, 0.09741, 0.4402, 0.01046]): _vg.add([_i], _w, 'REPLACE')
_vg = ob_venus.vertex_groups.new(name='Bone.004')
for _i, _w in zip([0, 1, 2, 3, 4, 5, 6, 11, 12, 13, 14, 15, 16, 17, 18, 19, 27, 28, 29, 30, 31, 32, 33, 38, 39, 40, 41, 42, 43, 54, 56, 57, 58, 59, 60, 61, 62, 63, 64, 65, 71, 72, 73, 74, 75, 76, 77, 78, 79, 80, 111, 112, 113, 114, 115, 116, 117, 118, 119, 120, 126, 127, 128, 129, 130, 131, 132, 133, 134, 138, 139, 140, 141, 142, 143, 144, 150, 151, 152, 153, 154, 155, 156, 160, 161, 162, 163, 164, 165, 166, 167, 168, 177, 178, 179, 180, 181, 182, 183, 184, 185, 186, 187, 188, 189, 190, 191, 192, 193, 194, 195, 196, 197, 198, 199, 200, 201, 202, 203, 204, 205, 206, 207, 208, 209, 210, 211, 212, 213], [0.4261, 0.1662, 0.1366, 0.1062, 0.08684, 0.04239, 0.02887, 0.01364, 0.08228, 0.1054, 0.211, 0.2506, 0.3731, 0.2118, 0.1202, 0.01467, 0.5338, 0.1706, 0.1423, 0.1085, 0.08969, 0.04356, 0.02938, 0.008147, 0.07752, 0.1016, 0.2171, 0.2628, 0.436, 0.007564, 0.09302, 0.08862, 0.08051, 0.101, 0.09149, 0.2288, 0.2387, 0.2547, 0.2149, 0.2464, 0.03522, 0.03605, 0.04306, 0.03019, 0.03634, 0.09555, 0.09854, 0.1061, 0.08861, 0.1025, 0.2802, 0.7261, 0.826, 0.7975, 0.5989, 0.8847, 0.9443, 0.8841, 0.5475, 0.9556, 0.2104, 1.066, 0.827, 0.6962, 0.5732, 0.3438, 0.2997, 0.09482, 0.071, 0.03901, 0.06824, 0.1268, 0.14, 0.1918, 0.2866, 0.05859, 0.5901, 0.5839, 0.5446, 0.3371, 0.2942, 0.09413, 0.07043, 0.03783, 0.06759, 0.1367, 0.1481, 0.1739, 0.4875, 0.3621, 0.2361, 0.1151, 0.05392, 0.05261, 0.03775, 0.06566, 0.03699, 0.1335, 0.1443, 0.1425, 0.1312, 0.1379, 0.08259, 0.08113, 0.07183, 0.09392, 0.08639, 0.3209, 0.3146, 0.3404, 0.2995, 0.3153, 0.6233, 0.5654, 0.6185, 0.5637, 0.5979, 0.4556, 0.4911, 0.3526, 0.3774, 0.3103, 0.3311, 0.3479, 0.4172, 0.505, 0.5886, 0.4873, 0.7386]): _vg.add([_i], _w, 'REPLACE')
_vg = ob_venus.vertex_groups.new(name='Bone.005')
for _i, _w in zip([0, 1, 2, 3, 4, 5, 6, 7, 8, 11, 12, 13, 14, 15, 16, 17, 18, 19, 27, 28, 29, 30, 31, 32, 33, 34, 35, 38, 39, 40, 41, 42, 43, 51, 54, 55, 56, 57, 58, 59, 60, 61, 62, 63, 64, 65, 66, 67, 68, 69, 70, 71, 72, 73, 74, 75, 76, 77, 78, 79, 80, 111, 112, 113, 114, 115, 116, 126, 127, 128, 129, 130, 131, 132, 133, 134, 135, 136, 137, 138, 139, 140, 141, 142, 143, 144, 145, 146, 147, 148, 149, 150, 151, 152, 153, 154, 155, 156, 157, 158, 159, 160, 161, 162, 163, 164, 165, 166, 167, 168, 169, 170, 171, 172, 173, 174, 175, 176, 177, 178, 179, 180, 181, 182, 183, 184, 185, 186, 187, 188, 189, 190, 191, 192, 193, 194, 195, 196, 197, 198, 199, 200, 201, 202, 203, 204, 205, 206, 207, 208, 209, 210, 211, 212, 213], [0.2943, 0.3372, 0.3754, 0.3678, 0.3447, 0.277, 0.2421, 0.08363, 0.05925, 0.02034, 0.08958, 0.1163, 0.2467, 0.2809, 0.3176, 0.2574, 0.1421, 0.006272, 0.2226, 0.3667, 0.3553, 0.3309, 0.3134, 0.2423, 0.2165, 0.07828, 0.05687, 0.01398, 0.08264, 0.1067, 0.2131, 0.232, 0.2432, 0.003117, 0.0135, 0.004422, 0.1018, 0.094, 0.08676, 0.1088, 0.09809, 0.2653, 0.2234, 0.2527, 0.2301, 0.2381, 0.071, 0.06643, 0.05893, 0.0792, 0.065, 0.2604, 0.2296, 0.2591, 0.2316, 0.2367, 0.357, 0.3215, 0.3454, 0.3312, 0.3276, 0.5891, 0.1571, 0.09569, 0.2378, 0.3456, 0.02812, 0.4291, 0.08464, 0.2151, 0.2995, 0.3914, 0.6177, 0.6652, 0.8936, 0.9203, 0.9983, 0.9918, 0.9694, 0.8618, 0.7873, 0.5976, 0.5416, 0.4483, 0.6938, 0.9338, 0.9775, 0.9915, 0.997, 0.9999, 1.001, 0.2763, 0.3171, 0.3822, 0.618, 0.6681, 0.8941, 0.9209, 0.9983, 0.9926, 0.9699, 0.8639, 0.7915, 0.5828, 0.5355, 0.4127, 0.06621, 0.3209, 0.5649, 0.7873, 0.9999, 1.0, 1.001, 0.984, 0.9844, 0.9934, 0.9751, 0.9841, 0.8327, 0.8372, 0.8639, 0.7964, 0.8654, 0.5711, 0.5563, 0.5458, 0.5918, 0.572, 0.9074, 0.9089, 0.9194, 0.8945, 0.903, 0.6422, 0.6444, 0.618, 0.6638, 0.6444, 0.3491, 0.347, 0.3209, 0.382, 0.3251, 0.258, 0.2425, 0.2711, 0.2706, 0.2618, 0.2691, 0.2411, 0.2304, 0.2457, 0.2144, 0.2414, 0.1738]): _vg.add([_i], _w, 'REPLACE')
_vg = ob_venus.vertex_groups.new(name='Bone.006')
for _i, _w in zip([0, 1, 2, 3, 4, 5, 6, 7, 8, 9, 10, 11, 12, 13, 14, 15, 16, 17, 18, 19, 20, 21, 22, 23, 24, 25, 26, 27, 28, 29, 30, 31, 32, 33, 34, 35, 36, 37, 38, 39, 40, 41, 42, 43, 44, 45, 46, 47, 48, 49, 50, 51, 52, 53, 54, 55, 56, 57, 58, 59, 60, 61, 62, 63, 64, 65, 66, 67, 68, 69, 70, 71, 72, 73, 74, 75, 76, 77, 78, 79, 80, 111, 112, 113, 115, 126, 130, 131, 132, 138, 139, 140, 141, 142, 150, 151, 152, 153, 154, 160, 161, 162, 163, 164, 165, 166, 167, 168, 177, 178, 179, 180, 181, 182, 183, 184, 185, 186, 192, 193, 194, 195, 196, 198, 199, 200, 201, 202, 203, 204, 205, 206, 207, 208, 209, 210, 211, 212, 213], [0.274, 0.4949, 0.4864, 0.5247, 0.5674, 0.6762, 0.718, 0.9019, 0.9304, 0.9952, 0.9618, 0.9326, 0.827, 0.7768, 0.5393, 0.4651, 0.3042, 0.5291, 0.737, 0.9395, 0.963, 0.9842, 0.9914, 0.9945, 0.9985, 0.9997, 0.9989, 0.2357, 0.4601, 0.5003, 0.5592, 0.5957, 0.7103, 0.7433, 0.9078, 0.9331, 0.9948, 0.9645, 0.9385, 0.8388, 0.7902, 0.5668, 0.5015, 0.3144, 0.992, 1.0, 0.9855, 0.9999, 0.9997, 0.9994, 0.9989, 0.9494, 0.9527, 0.9635, 0.9391, 0.948, 0.8038, 0.8161, 0.8316, 0.7888, 0.8091, 0.5027, 0.5345, 0.489, 0.5519, 0.512, 0.9167, 0.9219, 0.9307, 0.9069, 0.9236, 0.6964, 0.7268, 0.6938, 0.7278, 0.7196, 0.5463, 0.5786, 0.5472, 0.579, 0.5685, 0.1252, 0.1135, 0.07555, 0.0472, 0.3556, 0.003113, 0.01661, 0.0113, 0.09301, 0.1434, 0.2735, 0.316, 0.3558, 0.1246, 0.09023, 0.06499, 0.02995, 0.01663, 0.0915, 0.1399, 0.2785, 0.3141, 0.4106, 0.446, 0.3163, 0.1984, 0.09728, 0.1125, 0.1094, 0.09155, 0.1369, 0.09049, 0.2931, 0.2972, 0.3094, 0.2749, 0.2879, 0.01409, 0.02276, 0.02303, 0.01451, 0.02118, 0.07912, 0.05112, 0.04136, 0.06788, 0.2852, 0.2653, 0.3757, 0.3513, 0.4276, 0.3992, 0.409, 0.3502, 0.245, 0.1929, 0.2683, 0.0813]): _vg.add([_i], _w, 'REPLACE')
_m = ob_venus.modifiers.new('Armature', 'ARMATURE')
_m.object = ob_armature
ob_armature.location = (0.0, 0.0, 0.0)
ob_armature.lineart.crease_threshold = 0.0

# ---- collection membership
scene.collection.objects.link(ob_venus)
scene.collection.objects.link(ob_armature)

# ---- scene / render settings (as saved in the file)
scene.camera = ob_venus
scene.frame_start = 1; scene.frame_end = 1712; scene.frame_set(1712)
scene.render.engine = 'CYCLES'
scene.render.resolution_percentage = 50
scene.render.dither_intensity = 0.0
scene.cycles.use_denoising = False
scene.cycles.samples = 128
scene.cycles.sampling_pattern = 'TABULATED_SOBOL'
scene.cycles.use_adaptive_sampling = False
scene.cycles.use_light_tree = False
scene.view_settings.view_transform = 'Standard'
bpy.context.view_layer.update()

# ---- added for rendering (the .blend has no active camera and no usable light): camera, sun
cam_auto = bpy.data.cameras.new('AutoCamera')
cam_auto.lens = 50.0
cam_auto.sensor_width = 36.0
cam_auto.clip_end = 1000.0
ob_auto_camera = bpy.data.objects.new('AutoCamera', cam_auto)
scene.collection.objects.link(ob_auto_camera)
ob_auto_camera.location = (4.02371, -3.92805, 3.71593)
ob_auto_camera.rotation_euler = (1.09748, -7.21219e-08, 0.694738)
scene.camera = ob_auto_camera
light_auto_sun = bpy.data.lights.new('AutoSun', 'SUN')
light_auto_sun.energy = 3.0
light_auto_sun.angle = 0.0523599
ob_auto_sun = bpy.data.objects.new('AutoSun', light_auto_sun)
scene.collection.objects.link(ob_auto_sun)
ob_auto_sun.rotation_euler = (0.872665, 0.174533, 0.523599)
bpy.context.view_layer.update()
